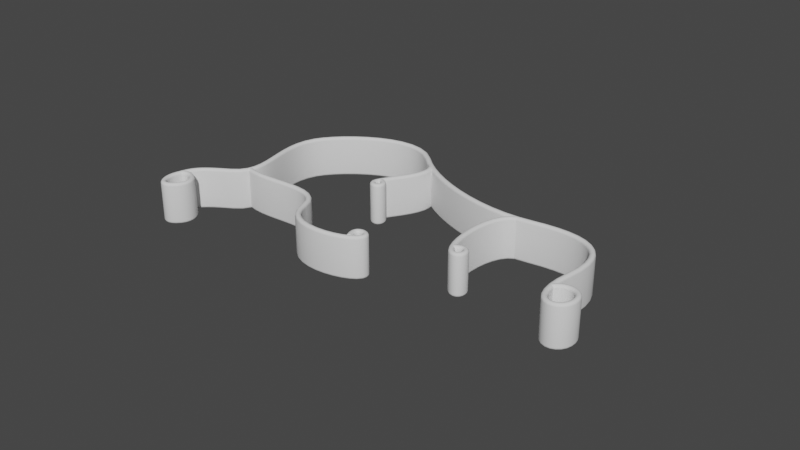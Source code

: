 # Source: wall.01.blend  (saved by Blender 2.90.8; exported with 4.5.12 LTS)
import bpy
from mathutils import Matrix  # noqa: F401  (used for matrix-valued properties, if any)

bpy.ops.wm.read_factory_settings(use_empty=True)
scene = bpy.context.scene
scene.name = 'Scene'

# ---- collections
col_collection = bpy.data.collections.new('Collection'); scene.collection.children.link(col_collection)

# ---- world
world_world = bpy.data.worlds.new('World'); scene.world = world_world
world_world.use_nodes = True; world_world.node_tree.nodes.clear()
_N = world_world.node_tree.nodes; _L = world_world.node_tree.links
n0 = _N.new('ShaderNodeOutputWorld'); n0.name = 'World Output'; n0.location = (300, 300)
n1 = _N.new('ShaderNodeBackground'); n1.name = 'Background'; n1.location = (10, 300)
n1.inputs[0].default_value = (0.05088, 0.05088, 0.05088, 1.0)
_L.new(n1.outputs[0], n0.inputs[0])
n0.is_active_output = True
world_world.color = (0.05088, 0.05088, 0.05088)
world_world.use_sun_shadow = False
world_world.sun_shadow_jitter_overblur = 0.0

# ---- curves / text
cu_beziercurve = bpy.data.curves.new('BezierCurve', 'CURVE')
cu_beziercurve.dimensions = '3D'
_sp = cu_beziercurve.splines.new('BEZIER'); _sp.bezier_points.add(9)
_sp.bezier_points.foreach_set('co', [-3.171, -2.001, 0.0, -2.837, -2.362, 0.0, -3.187, -2.098, 0.0, -2.564, -1.408, 0.0, -2.384, 0.5002, 0.0, -0.2444, 1.174, 0.0, 2.551, 0.2776, 0.0, 3.893, -0.7866, 0.0, 4.342, -1.379, 0.0, 3.867, -1.193, 0.0])
_sp.bezier_points.foreach_set('handle_left', [-3.348, -2.13, 0.0, -2.656, -2.133, 0.0, -3.252, -2.351, 0.0, -3.079, -1.705, 0.0, -2.723, -0.1965, 0.0, -0.9514, 1.881, 0.0, 1.566, 0.1051, 0.0, 4.074, 0.1969, 0.0, 4.299, -1.71, 0.0, 4.033, -0.9806, 0.0])
_sp.bezier_points.foreach_set('handle_right', [-2.956, -1.845, 0.0, -3.056, -2.639, 0.0, -3.109, -1.791, 0.0, -1.952, -1.055, 0.0, -2.133, 1.016, 0.0, 0.3461, 0.583, 0.0, 3.536, 0.4501, 0.0, 3.713, -1.77, 0.0, 4.384, -1.049, 0.0, 3.7, -1.406, 0.0])
for _p, _l, _r in zip(_sp.bezier_points, ['ALIGNED', 'ALIGNED', 'ALIGNED', 'ALIGNED', 'ALIGNED', 'ALIGNED', 'ALIGNED', 'ALIGNED', 'ALIGNED', 'ALIGNED'], ['ALIGNED', 'ALIGNED', 'ALIGNED', 'ALIGNED', 'ALIGNED', 'ALIGNED', 'ALIGNED', 'ALIGNED', 'ALIGNED', 'ALIGNED']): _p.handle_left_type = _l; _p.handle_right_type = _r
_sp.order_u = 0
_sp.order_v = 0
cu_beziercurve.use_path_clamp = True
cu_beziercurve.extrude = 0.33
cu_beziercurve.bevel_depth = 0.05
cu_beziercurve.render_resolution_u = 12
cu_beziercurve.fill_mode = 'FULL'
cu_beziercurve.use_fill_caps = True
cu_beziercurve_001 = bpy.data.curves.new('BezierCurve.001', 'CURVE')
cu_beziercurve_001.dimensions = '3D'
_sp = cu_beziercurve_001.splines.new('BEZIER'); _sp.bezier_points.add(2)
_sp.bezier_points.foreach_set('co', [-0.03713, 0.9926, 0.0, -0.3397, -0.2125, 0.0, -0.3189, -0.03638, 0.0])
_sp.bezier_points.foreach_set('handle_left', [-0.4914, 1.447, 0.0, -0.486, -0.07416, 0.0, -0.0864, -0.08459, 0.0])
_sp.bezier_points.foreach_set('handle_right', [0.3423, 0.6131, 0.0, -0.1866, -0.3573, 0.0, -0.5131, 0.003882, 0.0])
for _p, _l, _r in zip(_sp.bezier_points, ['ALIGNED', 'ALIGNED', 'ALIGNED'], ['ALIGNED', 'ALIGNED', 'ALIGNED']): _p.handle_left_type = _l; _p.handle_right_type = _r
_sp.order_u = 0
_sp.order_v = 0
cu_beziercurve_001.use_path_clamp = True
cu_beziercurve_001.extrude = 0.33
cu_beziercurve_001.bevel_depth = 0.05
cu_beziercurve_001.fill_mode = 'FULL'
cu_beziercurve_001.use_fill_caps = True
cu_beziercurve_002 = bpy.data.curves.new('BezierCurve.002', 'CURVE')
cu_beziercurve_002.dimensions = '3D'
_sp = cu_beziercurve_002.splines.new('BEZIER'); _sp.bezier_points.add(2)
_sp.bezier_points.foreach_set('co', [-0.05992, 1.008, 0.0, -0.1508, -0.5489, 0.0, -0.2647, -0.3894, 0.0])
_sp.bezier_points.foreach_set('handle_left', [0.4891, 1.229, 0.0, -0.4226, -0.4622, 0.0, 0.01878, -0.1763, 0.0])
_sp.bezier_points.foreach_set('handle_right', [-0.5184, 0.8229, 0.0, 0.05279, -0.6139, 0.0, -0.3907, -0.4841, 0.0])
for _p, _l, _r in zip(_sp.bezier_points, ['ALIGNED', 'ALIGNED', 'ALIGNED'], ['ALIGNED', 'ALIGNED', 'ALIGNED']): _p.handle_left_type = _l; _p.handle_right_type = _r
_sp.order_u = 0
_sp.order_v = 0
cu_beziercurve_002.use_path_clamp = True
cu_beziercurve_002.extrude = 0.33
cu_beziercurve_002.bevel_depth = 0.05
cu_beziercurve_002.fill_mode = 'FULL'
cu_beziercurve_002.use_fill_caps = True
cu_beziercurve_003 = bpy.data.curves.new('BezierCurve.003', 'CURVE')
cu_beziercurve_003.dimensions = '3D'
_sp = cu_beziercurve_003.splines.new('BEZIER'); _sp.bezier_points.add(3)
_sp.bezier_points.foreach_set('co', [-2.332, -1.153, 0.0, -0.6312, -1.588, 0.0, 0.8181, -1.809, 0.0, 0.6419, -1.895, 0.0])
_sp.bezier_points.foreach_set('handle_left', [-2.892, -0.9616, 0.0, -0.7912, -0.884, 0.0, 0.6876, -2.063, 0.0, 0.4787, -1.58, 0.0])
_sp.bezier_points.foreach_set('handle_right', [-1.745, -1.354, 0.0, -0.4662, -2.314, 0.0, 0.9159, -1.619, 0.0, 0.7145, -2.035, 0.0])
for _p, _l, _r in zip(_sp.bezier_points, ['ALIGNED', 'ALIGNED', 'ALIGNED', 'ALIGNED'], ['ALIGNED', 'ALIGNED', 'ALIGNED', 'ALIGNED']): _p.handle_left_type = _l; _p.handle_right_type = _r
_sp.order_u = 0
_sp.order_v = 0
cu_beziercurve_003.use_path_clamp = True
cu_beziercurve_003.extrude = 0.33
cu_beziercurve_003.bevel_depth = 0.05
cu_beziercurve_003.fill_mode = 'FULL'
cu_beziercurve_003.use_fill_caps = True

# ---- objects
ob_officeareaseparator = bpy.data.objects.new('OfficeAreaSeparator', cu_beziercurve)
ob_officeareaseparator_001 = bpy.data.objects.new('OfficeAreaSeparator.001', cu_beziercurve_001)
ob_officeareaseparator_002 = bpy.data.objects.new('OfficeAreaSeparator.002', cu_beziercurve_002)
ob_cubicles = bpy.data.objects.new('Cubicles', None)
ob_officeareaseparator_003 = bpy.data.objects.new('OfficeAreaSeparator.003', cu_beziercurve_003)

# ---- transforms, parenting, visibility, modifiers, constraints
ob_officeareaseparator.parent = ob_cubicles
ob_officeareaseparator.location = (0.0, 0.0, 0.0)
ob_officeareaseparator.lineart.crease_threshold = 0.0
ob_officeareaseparator_001.parent = ob_cubicles
ob_officeareaseparator_001.location = (0.0, 0.0, 0.0)
ob_officeareaseparator_001.lineart.crease_threshold = 0.0
ob_officeareaseparator_002.parent = ob_cubicles
ob_officeareaseparator_002.location = (2.356, -0.7611, 0.0)
ob_officeareaseparator_002.lineart.crease_threshold = 0.0
ob_cubicles.location = (0.0, 0.0, 0.0)
ob_cubicles.lineart.crease_threshold = 0.0
ob_officeareaseparator_003.parent = ob_cubicles
ob_officeareaseparator_003.location = (0.0, 0.0, 0.0)
ob_officeareaseparator_003.lineart.crease_threshold = 0.0

# ---- collection membership
col_collection.objects.link(ob_officeareaseparator)
col_collection.objects.link(ob_officeareaseparator_001)
col_collection.objects.link(ob_officeareaseparator_002)
col_collection.objects.link(ob_cubicles)
col_collection.objects.link(ob_officeareaseparator_003)

# ---- scene / render settings (as saved in the file)
scene.frame_start = 1; scene.frame_end = 250; scene.frame_set(1)
scene.render.engine = 'BLENDER_EEVEE_NEXT'
scene.cycles.use_denoising = False
scene.cycles.samples = 128
scene.cycles.sampling_pattern = 'TABULATED_SOBOL'
scene.cycles.use_adaptive_sampling = False
scene.cycles.use_light_tree = False
scene.view_settings.view_transform = 'Filmic'
bpy.context.view_layer.update()

# ---- added for rendering (the .blend has no active camera and no usable light): camera, sun
cam_auto = bpy.data.cameras.new('AutoCamera')
cam_auto.lens = 50.0
cam_auto.sensor_width = 36.0
cam_auto.clip_end = 1000.0
ob_auto_camera = bpy.data.objects.new('AutoCamera', cam_auto)
scene.collection.objects.link(ob_auto_camera)
ob_auto_camera.location = (10.9397, -13.029, 8.28989)
ob_auto_camera.rotation_euler = (1.09748, -7.21219e-08, 0.694738)
scene.camera = ob_auto_camera
light_auto_sun = bpy.data.lights.new('AutoSun', 'SUN')
light_auto_sun.energy = 3.0
light_auto_sun.angle = 0.0523599
ob_auto_sun = bpy.data.objects.new('AutoSun', light_auto_sun)
scene.collection.objects.link(ob_auto_sun)
ob_auto_sun.rotation_euler = (0.872665, 0.174533, 0.523599)
bpy.context.view_layer.update()
